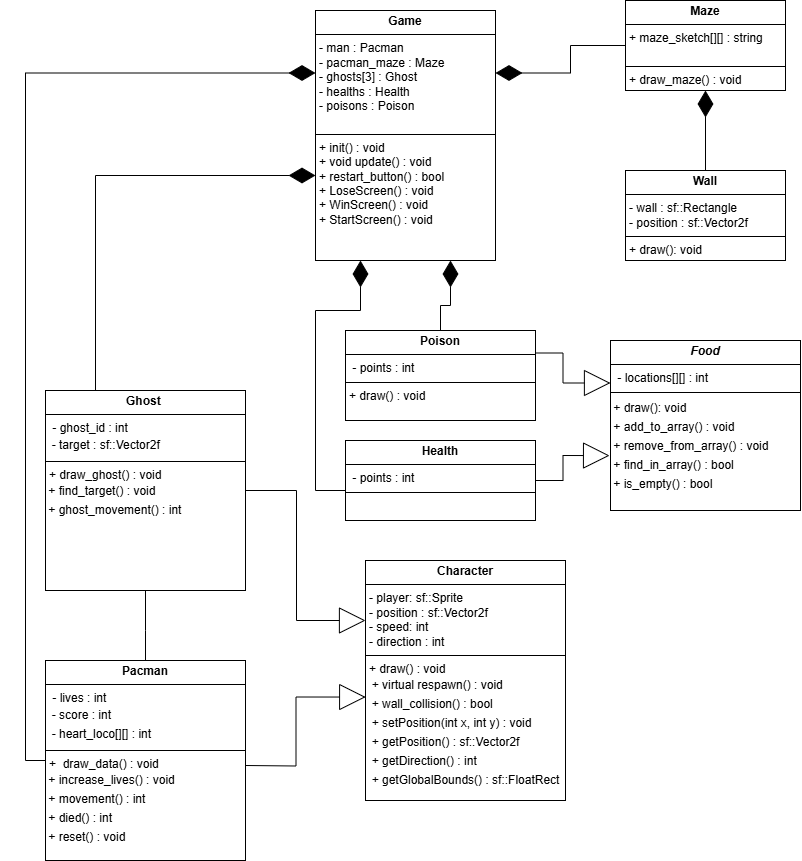

The diagram above was exported from draw.io. Its source (the exported page's mxGraphModel, read from the mxfile embedded in the PNG):
<mxGraphModel dx="2048" dy="650" grid="1" gridSize="10" guides="1" tooltips="1" connect="1" arrows="1" fold="1" page="1" pageScale="1" pageWidth="850" pageHeight="1100" math="0" shadow="0">
  <root>
    <mxCell id="0" />
    <mxCell id="1" parent="0" />
    <mxCell id="wUiKHmjM_XZq909h5SnP-1" value="&lt;p style=&quot;margin:0px;margin-top:4px;text-align:center;&quot;&gt;&lt;b&gt;Game&lt;/b&gt;&lt;/p&gt;&lt;hr size=&quot;1&quot; style=&quot;border-style:solid;&quot;&gt;&lt;p style=&quot;margin:0px;margin-left:4px;&quot;&gt;- man :&amp;nbsp;&lt;span style=&quot;background-color: initial;&quot;&gt;Pacman&lt;/span&gt;&lt;span style=&quot;background-color: initial;&quot;&gt;&amp;nbsp;&lt;/span&gt;&lt;/p&gt;&lt;p style=&quot;margin:0px;margin-left:4px;&quot;&gt;- pacman_maze :&amp;nbsp;&lt;span style=&quot;background-color: initial;&quot;&gt;Maze&lt;/span&gt;&lt;span style=&quot;background-color: initial;&quot;&gt;&amp;nbsp;&lt;/span&gt;&lt;/p&gt;&lt;p style=&quot;margin:0px;margin-left:4px;&quot;&gt;- ghosts[3] :&amp;nbsp;&lt;span style=&quot;background-color: initial;&quot;&gt;Ghost&lt;/span&gt;&lt;span style=&quot;background-color: initial;&quot;&gt;&amp;nbsp;&lt;/span&gt;&lt;/p&gt;&lt;p style=&quot;margin:0px;margin-left:4px;&quot;&gt;- healths :&amp;nbsp;&lt;span style=&quot;background-color: initial;&quot;&gt;Health&lt;/span&gt;&lt;span style=&quot;background-color: initial;&quot;&gt;&amp;nbsp;&lt;/span&gt;&lt;/p&gt;&lt;p style=&quot;margin:0px;margin-left:4px;&quot;&gt;- poisons :&amp;nbsp;&lt;span style=&quot;background-color: initial;&quot;&gt;Poison&lt;/span&gt;&lt;span style=&quot;background-color: initial;&quot;&gt;&amp;nbsp;&lt;/span&gt;&lt;/p&gt;&lt;p style=&quot;margin:0px;margin-left:4px;&quot;&gt;&lt;br&gt;&lt;/p&gt;&lt;hr size=&quot;1&quot; style=&quot;border-style:solid;&quot;&gt;&lt;p style=&quot;margin:0px;margin-left:4px;&quot;&gt;+&amp;nbsp;&lt;span style=&quot;background-color: initial;&quot;&gt;init()&amp;nbsp;&lt;/span&gt;&lt;span style=&quot;background-color: initial;&quot;&gt;:&amp;nbsp;&lt;/span&gt;&lt;span style=&quot;background-color: initial;&quot;&gt;void&lt;/span&gt;&lt;/p&gt;&lt;p style=&quot;margin:0px;margin-left:4px;&quot;&gt;+ void update()&amp;nbsp;&lt;span style=&quot;background-color: initial;&quot;&gt;:&amp;nbsp;&lt;/span&gt;&lt;span style=&quot;background-color: initial;&quot;&gt;void&lt;/span&gt;&lt;/p&gt;&lt;p style=&quot;margin:0px;margin-left:4px;&quot;&gt;+ restart_button() : bool&lt;/p&gt;&lt;p style=&quot;margin:0px;margin-left:4px;&quot;&gt;+&amp;nbsp;&lt;span style=&quot;background-color: initial;&quot;&gt;LoseScreen()&amp;nbsp;&lt;/span&gt;&lt;span style=&quot;background-color: initial;&quot;&gt;:&amp;nbsp;&lt;/span&gt;&lt;span style=&quot;background-color: initial;&quot;&gt;void&lt;/span&gt;&lt;/p&gt;&lt;p style=&quot;margin:0px;margin-left:4px;&quot;&gt;+&amp;nbsp;&lt;span style=&quot;background-color: initial;&quot;&gt;WinScreen()&amp;nbsp;&lt;/span&gt;&lt;span style=&quot;background-color: initial;&quot;&gt;:&amp;nbsp;&lt;/span&gt;&lt;span style=&quot;background-color: initial;&quot;&gt;void&lt;/span&gt;&lt;/p&gt;&lt;p style=&quot;margin:0px;margin-left:4px;&quot;&gt;+&amp;nbsp;&lt;span style=&quot;background-color: initial;&quot;&gt;StartScreen()&amp;nbsp;&lt;/span&gt;&lt;span style=&quot;background-color: initial;&quot;&gt;:&amp;nbsp;&lt;/span&gt;&lt;span style=&quot;background-color: initial;&quot;&gt;void&lt;/span&gt;&lt;/p&gt;" style="verticalAlign=top;align=left;overflow=fill;html=1;whiteSpace=wrap;" vertex="1" parent="1">
      <mxGeometry x="350" y="40" width="180" height="250" as="geometry" />
    </mxCell>
    <mxCell id="wUiKHmjM_XZq909h5SnP-8" style="edgeStyle=orthogonalEdgeStyle;rounded=0;orthogonalLoop=1;jettySize=auto;html=1;entryX=1;entryY=0.25;entryDx=0;entryDy=0;endArrow=diamondThin;endFill=1;endSize=24;" edge="1" parent="1" source="wUiKHmjM_XZq909h5SnP-2" target="wUiKHmjM_XZq909h5SnP-1">
      <mxGeometry relative="1" as="geometry" />
    </mxCell>
    <mxCell id="wUiKHmjM_XZq909h5SnP-2" value="&lt;p style=&quot;margin:0px;margin-top:4px;text-align:center;&quot;&gt;&lt;b&gt;Maze&lt;/b&gt;&lt;/p&gt;&lt;hr size=&quot;1&quot; style=&quot;border-style:solid;&quot;&gt;&lt;p style=&quot;margin:0px;margin-left:4px;&quot;&gt;+ maze_sketch[][] :&lt;span style=&quot;background-color: initial;&quot;&gt;&amp;nbsp;string&lt;/span&gt;&lt;/p&gt;&lt;p style=&quot;margin:0px;margin-left:4px;&quot;&gt;&lt;br&gt;&lt;/p&gt;&lt;hr size=&quot;1&quot; style=&quot;border-style:solid;&quot;&gt;&lt;p style=&quot;margin:0px;margin-left:4px;&quot;&gt;+ draw_maze()&amp;nbsp;&lt;span style=&quot;background-color: initial;&quot;&gt;:&amp;nbsp;&lt;/span&gt;&lt;span style=&quot;background-color: initial;&quot;&gt;void&lt;/span&gt;&lt;/p&gt;" style="verticalAlign=top;align=left;overflow=fill;html=1;whiteSpace=wrap;" vertex="1" parent="1">
      <mxGeometry x="660" y="30" width="160" height="90" as="geometry" />
    </mxCell>
    <mxCell id="wUiKHmjM_XZq909h5SnP-18" style="edgeStyle=orthogonalEdgeStyle;rounded=0;orthogonalLoop=1;jettySize=auto;html=1;exitX=0;exitY=0.5;exitDx=0;exitDy=0;entryX=0;entryY=0.25;entryDx=0;entryDy=0;endArrow=diamondThin;endFill=1;endSize=24;" edge="1" parent="1" source="wUiKHmjM_XZq909h5SnP-25" target="wUiKHmjM_XZq909h5SnP-1">
      <mxGeometry relative="1" as="geometry">
        <mxPoint x="70" y="240" as="targetPoint" />
        <mxPoint x="80" y="795" as="sourcePoint" />
      </mxGeometry>
    </mxCell>
    <mxCell id="wUiKHmjM_XZq909h5SnP-13" style="edgeStyle=orthogonalEdgeStyle;rounded=0;orthogonalLoop=1;jettySize=auto;html=1;exitX=0.5;exitY=0;exitDx=0;exitDy=0;entryX=0.5;entryY=1;entryDx=0;entryDy=0;endArrow=diamondThin;endFill=1;endSize=24;" edge="1" parent="1" source="wUiKHmjM_XZq909h5SnP-5" target="wUiKHmjM_XZq909h5SnP-2">
      <mxGeometry relative="1" as="geometry" />
    </mxCell>
    <mxCell id="wUiKHmjM_XZq909h5SnP-5" value="&lt;p style=&quot;margin:0px;margin-top:4px;text-align:center;&quot;&gt;&lt;b&gt;Wall&lt;/b&gt;&lt;/p&gt;&lt;hr size=&quot;1&quot; style=&quot;border-style:solid;&quot;&gt;&lt;p style=&quot;margin:0px;margin-left:4px;&quot;&gt;- wall : sf::Rectangle&lt;/p&gt;&lt;p style=&quot;margin:0px;margin-left:4px;&quot;&gt;- position : sf::Vector2f&lt;/p&gt;&lt;hr size=&quot;1&quot; style=&quot;border-style:solid;&quot;&gt;&lt;p style=&quot;margin:0px;margin-left:4px;&quot;&gt;+ draw(): void&lt;/p&gt;" style="verticalAlign=top;align=left;overflow=fill;html=1;whiteSpace=wrap;" vertex="1" parent="1">
      <mxGeometry x="660" y="200" width="160" height="90" as="geometry" />
    </mxCell>
    <mxCell id="wUiKHmjM_XZq909h5SnP-17" style="edgeStyle=orthogonalEdgeStyle;rounded=0;orthogonalLoop=1;jettySize=auto;html=1;endArrow=diamondThin;endFill=1;endSize=24;" edge="1" parent="1">
      <mxGeometry relative="1" as="geometry">
        <mxPoint x="350" y="205" as="targetPoint" />
        <mxPoint x="130" y="420" as="sourcePoint" />
        <Array as="points">
          <mxPoint x="130" y="205" />
        </Array>
      </mxGeometry>
    </mxCell>
    <mxCell id="wUiKHmjM_XZq909h5SnP-19" style="edgeStyle=orthogonalEdgeStyle;rounded=0;orthogonalLoop=1;jettySize=auto;html=1;exitX=0.5;exitY=1;exitDx=0;exitDy=0;entryX=0.5;entryY=0;entryDx=0;entryDy=0;endArrow=none;endFill=0;" edge="1" parent="1" source="wUiKHmjM_XZq909h5SnP-9">
      <mxGeometry relative="1" as="geometry">
        <mxPoint x="180" y="700" as="targetPoint" />
      </mxGeometry>
    </mxCell>
    <mxCell id="wUiKHmjM_XZq909h5SnP-20" style="edgeStyle=orthogonalEdgeStyle;rounded=0;orthogonalLoop=1;jettySize=auto;html=1;exitX=1;exitY=0.5;exitDx=0;exitDy=0;endArrow=block;endFill=0;endSize=24;entryX=0;entryY=0.25;entryDx=0;entryDy=0;" edge="1" parent="1" source="wUiKHmjM_XZq909h5SnP-9" target="wUiKHmjM_XZq909h5SnP-26">
      <mxGeometry relative="1" as="geometry">
        <mxPoint x="390" y="640" as="targetPoint" />
        <Array as="points">
          <mxPoint x="331" y="520" />
          <mxPoint x="331" y="650" />
        </Array>
      </mxGeometry>
    </mxCell>
    <mxCell id="wUiKHmjM_XZq909h5SnP-9" value="&lt;p style=&quot;margin:0px;margin-top:4px;text-align:center;&quot;&gt;&lt;b&gt;Ghost&amp;nbsp;&lt;/b&gt;&lt;/p&gt;&lt;hr size=&quot;1&quot; style=&quot;border-style:solid;&quot;&gt;&lt;p style=&quot;margin:0px;margin-left:4px;&quot;&gt;&lt;span style=&quot;background-color: initial;&quot;&gt;&amp;nbsp;- ghost_id&lt;/span&gt;&lt;span style=&quot;background-color: initial;&quot;&gt;&amp;nbsp;: int&lt;/span&gt;&lt;/p&gt;&lt;div style=&quot;line-height: 19px;&quot;&gt;&lt;div style=&quot;&quot;&gt;&amp;nbsp; - target : sf::Vector2f&lt;br&gt;&lt;/div&gt;&lt;/div&gt;&lt;hr size=&quot;1&quot; style=&quot;border-style:solid;&quot;&gt;&lt;p style=&quot;margin:0px;margin-left:4px;&quot;&gt;+ draw_ghost() :&amp;nbsp;&lt;span style=&quot;background-color: initial;&quot;&gt;void&lt;/span&gt;&lt;/p&gt;&lt;div style=&quot;line-height: 19px;&quot;&gt;&lt;div style=&quot;&quot;&gt;&amp;nbsp;+ find_target() :&amp;nbsp;&lt;span style=&quot;background-color: initial;&quot;&gt;void&lt;/span&gt;&lt;span style=&quot;background-color: initial;&quot;&gt;&amp;nbsp;&lt;/span&gt;&lt;/div&gt;&lt;div style=&quot;&quot;&gt;&amp;nbsp;+ ghost_movement() : int&lt;/div&gt;&lt;div style=&quot;&quot;&gt;&amp;nbsp;&lt;/div&gt;&lt;div style=&quot;&quot;&gt;&lt;br&gt;&lt;/div&gt;&lt;/div&gt;" style="verticalAlign=top;align=left;overflow=fill;html=1;whiteSpace=wrap;" vertex="1" parent="1">
      <mxGeometry x="80" y="420" width="200" height="200" as="geometry" />
    </mxCell>
    <mxCell id="wUiKHmjM_XZq909h5SnP-10" value="&lt;p style=&quot;margin:0px;margin-top:4px;text-align:center;&quot;&gt;&lt;b&gt;&lt;i&gt;Food&lt;/i&gt;&lt;/b&gt;&lt;/p&gt;&lt;hr size=&quot;1&quot; style=&quot;border-style:solid;&quot;&gt;&lt;p style=&quot;margin:0px;margin-left:4px;&quot;&gt;&lt;span style=&quot;background-color: initial;&quot;&gt;&amp;nbsp;- locations[][] : int&lt;/span&gt;&lt;/p&gt;&lt;hr size=&quot;1&quot; style=&quot;border-style:solid;&quot;&gt;&lt;div style=&quot;line-height: 19px;&quot;&gt;&lt;div style=&quot;&quot;&gt;&amp;nbsp;+ draw(): void&amp;nbsp;&lt;/div&gt;&lt;div style=&quot;&quot;&gt;&amp;nbsp;+ add_to_array() :&amp;nbsp;&lt;span style=&quot;background-color: initial;&quot;&gt;void&lt;/span&gt;&lt;span style=&quot;background-color: initial;&quot;&gt;&amp;nbsp;&lt;/span&gt;&lt;/div&gt;&lt;div style=&quot;&quot;&gt;&amp;nbsp;+ remove_from_array() :&amp;nbsp;&lt;span style=&quot;background-color: initial;&quot;&gt;void&lt;/span&gt;&lt;span style=&quot;background-color: initial;&quot;&gt;&amp;nbsp;&lt;/span&gt;&lt;/div&gt;&lt;div style=&quot;&quot;&gt;&amp;nbsp;+ find_in_array() : bool&lt;/div&gt;&lt;div style=&quot;&quot;&gt;&amp;nbsp;+ is_empty() : bool&lt;/div&gt;&lt;div style=&quot;&quot;&gt;&lt;br&gt;&lt;/div&gt;&lt;/div&gt;&lt;div style=&quot;line-height: 19px;&quot;&gt;&lt;div style=&quot;&quot;&gt;&amp;nbsp;&lt;/div&gt;&lt;div style=&quot;&quot;&gt;&amp;nbsp;&lt;/div&gt;&lt;div style=&quot;&quot;&gt;&lt;br&gt;&lt;/div&gt;&lt;/div&gt;" style="verticalAlign=top;align=left;overflow=fill;html=1;whiteSpace=wrap;" vertex="1" parent="1">
      <mxGeometry x="645" y="370" width="190" height="170" as="geometry" />
    </mxCell>
    <mxCell id="wUiKHmjM_XZq909h5SnP-16" style="edgeStyle=orthogonalEdgeStyle;rounded=0;orthogonalLoop=1;jettySize=auto;html=1;exitX=0;exitY=0.5;exitDx=0;exitDy=0;entryX=0.25;entryY=1;entryDx=0;entryDy=0;endArrow=diamondThin;endFill=1;endSize=24;" edge="1" parent="1" source="wUiKHmjM_XZq909h5SnP-11" target="wUiKHmjM_XZq909h5SnP-1">
      <mxGeometry relative="1" as="geometry">
        <Array as="points">
          <mxPoint x="380" y="520" />
          <mxPoint x="350" y="520" />
          <mxPoint x="350" y="340" />
          <mxPoint x="395" y="340" />
        </Array>
      </mxGeometry>
    </mxCell>
    <mxCell id="wUiKHmjM_XZq909h5SnP-11" value="&lt;p style=&quot;margin:0px;margin-top:4px;text-align:center;&quot;&gt;&lt;b&gt;Health&lt;/b&gt;&lt;/p&gt;&lt;hr size=&quot;1&quot; style=&quot;border-style:solid;&quot;&gt;&lt;p style=&quot;margin:0px;margin-left:4px;&quot;&gt;&lt;span style=&quot;background-color: initial;&quot;&gt;&amp;nbsp;- points : int&lt;/span&gt;&lt;/p&gt;&lt;hr size=&quot;1&quot; style=&quot;border-style:solid;&quot;&gt;&lt;p style=&quot;margin:0px;margin-left:4px;&quot;&gt;&lt;br&gt;&lt;/p&gt;&lt;div style=&quot;line-height: 19px;&quot;&gt;&lt;div style=&quot;&quot;&gt;&amp;nbsp;&lt;/div&gt;&lt;div style=&quot;&quot;&gt;&amp;nbsp;&lt;/div&gt;&lt;div style=&quot;&quot;&gt;&lt;br&gt;&lt;/div&gt;&lt;/div&gt;" style="verticalAlign=top;align=left;overflow=fill;html=1;whiteSpace=wrap;" vertex="1" parent="1">
      <mxGeometry x="380" y="470" width="190" height="80" as="geometry" />
    </mxCell>
    <mxCell id="wUiKHmjM_XZq909h5SnP-14" style="edgeStyle=orthogonalEdgeStyle;rounded=0;orthogonalLoop=1;jettySize=auto;html=1;exitX=0.5;exitY=0;exitDx=0;exitDy=0;entryX=0.75;entryY=1;entryDx=0;entryDy=0;endArrow=diamondThin;endFill=1;endSize=24;" edge="1" parent="1" source="wUiKHmjM_XZq909h5SnP-12" target="wUiKHmjM_XZq909h5SnP-1">
      <mxGeometry relative="1" as="geometry" />
    </mxCell>
    <mxCell id="wUiKHmjM_XZq909h5SnP-24" style="edgeStyle=orthogonalEdgeStyle;rounded=0;orthogonalLoop=1;jettySize=auto;html=1;exitX=1;exitY=0.25;exitDx=0;exitDy=0;entryX=0;entryY=0.25;entryDx=0;entryDy=0;endArrow=block;endFill=0;endSize=24;" edge="1" parent="1" source="wUiKHmjM_XZq909h5SnP-12" target="wUiKHmjM_XZq909h5SnP-10">
      <mxGeometry relative="1" as="geometry" />
    </mxCell>
    <mxCell id="wUiKHmjM_XZq909h5SnP-12" value="&lt;p style=&quot;margin:0px;margin-top:4px;text-align:center;&quot;&gt;&lt;b&gt;Poison&lt;/b&gt;&lt;/p&gt;&lt;hr size=&quot;1&quot; style=&quot;border-style:solid;&quot;&gt;&lt;p style=&quot;margin:0px;margin-left:4px;&quot;&gt;&lt;span style=&quot;background-color: initial;&quot;&gt;&amp;nbsp;- points : int&lt;/span&gt;&lt;/p&gt;&lt;hr size=&quot;1&quot; style=&quot;border-style:solid;&quot;&gt;&lt;p style=&quot;margin:0px;margin-left:4px;&quot;&gt;+ draw() : void&lt;/p&gt;&lt;div style=&quot;line-height: 19px;&quot;&gt;&lt;div style=&quot;&quot;&gt;&amp;nbsp;&lt;/div&gt;&lt;div style=&quot;&quot;&gt;&amp;nbsp;&lt;/div&gt;&lt;div style=&quot;&quot;&gt;&lt;br&gt;&lt;/div&gt;&lt;/div&gt;" style="verticalAlign=top;align=left;overflow=fill;html=1;whiteSpace=wrap;" vertex="1" parent="1">
      <mxGeometry x="380" y="360" width="190" height="90" as="geometry" />
    </mxCell>
    <mxCell id="wUiKHmjM_XZq909h5SnP-21" style="edgeStyle=orthogonalEdgeStyle;rounded=0;orthogonalLoop=1;jettySize=auto;html=1;exitX=1;exitY=0.5;exitDx=0;exitDy=0;endArrow=block;endFill=0;endSize=24;entryX=0.001;entryY=0.569;entryDx=0;entryDy=0;entryPerimeter=0;" edge="1" parent="1" target="wUiKHmjM_XZq909h5SnP-26">
      <mxGeometry relative="1" as="geometry">
        <mxPoint x="280" y="795" as="sourcePoint" />
        <mxPoint x="350" y="700" as="targetPoint" />
      </mxGeometry>
    </mxCell>
    <mxCell id="wUiKHmjM_XZq909h5SnP-23" style="edgeStyle=orthogonalEdgeStyle;rounded=0;orthogonalLoop=1;jettySize=auto;html=1;entryX=-0.005;entryY=0.677;entryDx=0;entryDy=0;entryPerimeter=0;endArrow=block;endFill=0;endSize=24;" edge="1" parent="1" source="wUiKHmjM_XZq909h5SnP-11" target="wUiKHmjM_XZq909h5SnP-10">
      <mxGeometry relative="1" as="geometry" />
    </mxCell>
    <mxCell id="wUiKHmjM_XZq909h5SnP-26" value="&lt;p style=&quot;margin:0px;margin-top:4px;text-align:center;&quot;&gt;&lt;b&gt;Character&lt;/b&gt;&lt;/p&gt;&lt;hr size=&quot;1&quot; style=&quot;border-style:solid;&quot;&gt;&lt;p style=&quot;margin:0px;margin-left:4px;&quot;&gt;- player: sf::Sprite&lt;/p&gt;&lt;p style=&quot;margin:0px;margin-left:4px;&quot;&gt;- position : sf::Vector2f&lt;/p&gt;&lt;p style=&quot;margin:0px;margin-left:4px;&quot;&gt;- speed: int&lt;/p&gt;&lt;p style=&quot;margin:0px;margin-left:4px;&quot;&gt;- direction : int&lt;/p&gt;&lt;hr size=&quot;1&quot; style=&quot;border-style:solid;&quot;&gt;&lt;p style=&quot;margin:0px;margin-left:4px;&quot;&gt;+ draw() : void&lt;/p&gt;&lt;div style=&quot;line-height: 19px;&quot;&gt;&lt;div style=&quot;&quot;&gt;&amp;nbsp; + virtual respawn() : void&lt;/div&gt;&lt;div style=&quot;&quot;&gt;&amp;nbsp; + wall_collision() : bool&lt;/div&gt;&lt;div style=&quot;&quot;&gt;&lt;span style=&quot;background-color: initial;&quot;&gt;&amp;nbsp; + setPosition(int x, int y) :&amp;nbsp;&lt;/span&gt;&lt;span style=&quot;background-color: initial;&quot;&gt;void&lt;/span&gt;&lt;span style=&quot;background-color: initial;&quot;&gt;&amp;nbsp;&lt;/span&gt;&lt;/div&gt;&lt;div style=&quot;&quot;&gt;&amp;nbsp; + getPosition() :&amp;nbsp;&lt;span style=&quot;background-color: initial;&quot;&gt;sf::Vector2f&lt;/span&gt;&lt;span style=&quot;background-color: initial;&quot;&gt;&amp;nbsp;&lt;/span&gt;&lt;/div&gt;&lt;div style=&quot;&quot;&gt;&amp;nbsp; + getDirection() : int&lt;/div&gt;&lt;div style=&quot;&quot;&gt;&lt;span style=&quot;background-color: initial;&quot;&gt;&amp;nbsp; +&amp;nbsp;&lt;/span&gt;&lt;span style=&quot;background-color: initial;&quot;&gt;getGlobalBounds() :&amp;nbsp;&lt;/span&gt;&lt;span style=&quot;background-color: initial;&quot;&gt;sf::FloatRect&lt;/span&gt;&lt;span style=&quot;background-color: initial;&quot;&gt;&amp;nbsp;&lt;/span&gt;&lt;/div&gt;&lt;/div&gt;" style="verticalAlign=top;align=left;overflow=fill;html=1;whiteSpace=wrap;" vertex="1" parent="1">
      <mxGeometry x="400" y="590" width="200" height="240" as="geometry" />
    </mxCell>
    <mxCell id="wUiKHmjM_XZq909h5SnP-25" value="&lt;p style=&quot;margin:0px;margin-top:4px;text-align:center;&quot;&gt;&lt;b&gt;Pacman&lt;/b&gt;&lt;/p&gt;&lt;hr size=&quot;1&quot; style=&quot;border-style:solid;&quot;&gt;&lt;p style=&quot;margin:0px;margin-left:4px;&quot;&gt;&lt;span style=&quot;background-color: initial;&quot;&gt;&amp;nbsp;- lives&lt;/span&gt;&lt;span style=&quot;background-color: initial;&quot;&gt;&amp;nbsp;: int&lt;/span&gt;&lt;/p&gt;&lt;div style=&quot;line-height: 19px;&quot;&gt;&lt;div style=&quot;&quot;&gt;&amp;nbsp; - score : int&lt;/div&gt;&lt;div style=&quot;&quot;&gt;&amp;nbsp; - heart_loco[][] : int&lt;/div&gt;&lt;/div&gt;&lt;hr size=&quot;1&quot; style=&quot;border-style:solid;&quot;&gt;&lt;p style=&quot;margin:0px;margin-left:4px;&quot;&gt;+&amp;nbsp;&amp;nbsp;draw_data() :&amp;nbsp;&lt;span style=&quot;background-color: initial;&quot;&gt;void&lt;/span&gt;&lt;/p&gt;&lt;div style=&quot;line-height: 19px;&quot;&gt;&lt;div style=&quot;&quot;&gt;&amp;nbsp;+ increase_lives() :&amp;nbsp;&lt;span style=&quot;background-color: initial;&quot;&gt;void&lt;/span&gt;&lt;span style=&quot;background-color: initial;&quot;&gt;&amp;nbsp;&lt;/span&gt;&lt;/div&gt;&lt;div style=&quot;&quot;&gt;&amp;nbsp;+ movement() : int&lt;/div&gt;&lt;div style=&quot;&quot;&gt;&amp;nbsp;+ died() : int&lt;/div&gt;&lt;div style=&quot;&quot;&gt;&amp;nbsp;+ reset() : void&lt;/div&gt;&lt;div style=&quot;&quot;&gt;&lt;br&gt;&lt;/div&gt;&lt;/div&gt;" style="verticalAlign=top;align=left;overflow=fill;html=1;whiteSpace=wrap;" vertex="1" parent="1">
      <mxGeometry x="80" y="690" width="200" height="200" as="geometry" />
    </mxCell>
  </root>
</mxGraphModel>